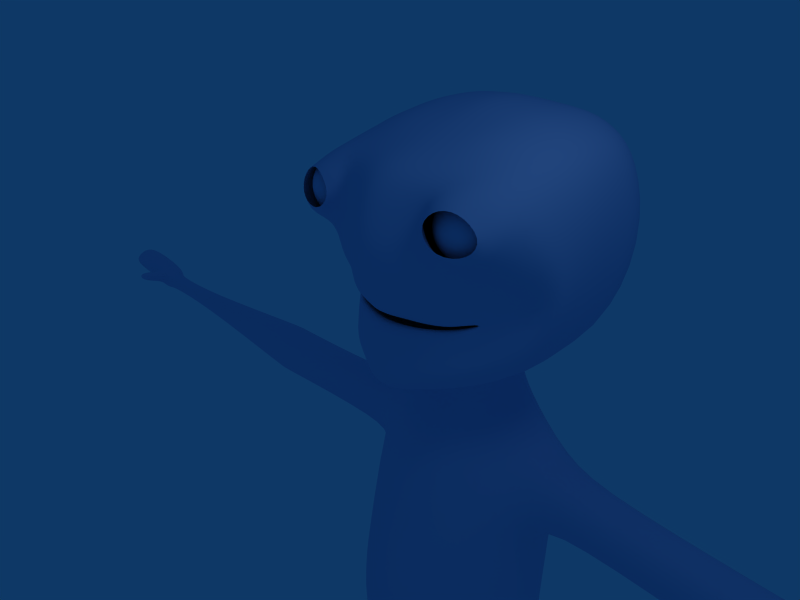 # Source: player_0007.blend  (saved by Blender 2.48.1; exported with 4.5.12 LTS)
import bpy
from mathutils import Matrix  # noqa: F401  (used for matrix-valued properties, if any)

bpy.ops.wm.read_factory_settings(use_empty=True)
scene = bpy.context.scene
scene.name = 'Scene'

# ---- collections
col_collection_1 = bpy.data.collections.new('Collection 1'); scene.collection.children.link(col_collection_1)

# ---- materials (node trees are filled in below, after node groups)
mat_skinmat = bpy.data.materials.new('SkinMat')
mat_skinmat.alpha_threshold = 0.0
mat_skinmat.diffuse_color = (0.702, 0.7647, 0.9176, 1.0)
mat_skinmat.roughness = 0.5
mat_skinmat.line_color = (0.0, 0.0, 0.0, 1.0)
mat_eyemat = bpy.data.materials.new('EyeMat')
mat_eyemat.alpha_threshold = 0.0
mat_eyemat.diffuse_color = (0.702, 0.7647, 0.9176, 1.0)
mat_eyemat.roughness = 0.5
mat_eyemat.line_color = (0.0, 0.0, 0.0, 1.0)

# ---- material node trees

# ---- world
world_world = bpy.data.worlds.new('World'); scene.world = world_world
world_world.color = (0.05656, 0.2208, 0.4)
world_world.use_sun_shadow = False
world_world.sun_shadow_jitter_overblur = 0.0
world_world.cycles.sampling_method = 'MANUAL'
world_world.cycles.sample_map_resolution = 256

# ---- cameras
cam_camera = bpy.data.cameras.new('Camera')
cam_camera.passepartout_alpha = 0.2
cam_camera.clip_end = 100.0
cam_camera.lens = 35.0
cam_camera.ortho_scale = 7.314
cam_camera.show_passepartout = False
cam_camera.show_safe_areas = True
cam_camera.dof.focus_distance = 0.0
cam_camera.dof.aperture_fstop = 128.0

# ---- lights
light_spot = bpy.data.lights.new('Spot', 'POINT')
light_spot.transmission_factor = 0.0
light_spot.cutoff_distance = 30.0
light_spot.energy = 100.0
light_spot.shadow_buffer_clip_start = 1.001
light_spot.shadow_soft_size = 1.0
light_spot.shadow_maximum_resolution = 0.006
light_spot.use_absolute_resolution = True
light_spot.cycles.use_multiple_importance_sampling = False

# ---- meshes
me_plane_001 = bpy.data.meshes.new('Plane.001')
me_plane_001.from_pydata([(0.6953, 1.712, -0.0946), (0.8503, -0.8333, -0.4609), (0.0, -0.9974, 0.07763), (2.016, 0.559, -1.545), (0.0, 1.76, 0.2934), (0.8651, -0.7181, -0.3566), (0.0, -0.8339, 0.1), (0.6745, 1.238, 0.05184), (1.824, 0.4448, -1.475), (0.0, 1.328, 0.375), (0.0, -0.6626, 0.07486), (0.8509, -0.5736, -0.2779), (1.672, 0.3346, -1.258), (0.6316, 0.8788, 0.0497), (0.0, 0.9127, 0.25), (0.6795, 0.3122, -0.2897), (0.0, 0.3164, -0.1178), (0.6218, -0.06107, -0.2563), (1.29, 0.1912, -0.7348), (0.0, -0.05497, -0.08519), (1.795, 1.227, -0.5729), (1.602, 0.9309, -0.7559), (1.422, 0.6825, -0.6698), (0.9896, 0.02041, -0.4915), (1.466, -0.4936, -0.9895), (1.309, -0.3655, -0.8882), (1.172, -0.2878, -0.8018), (0.9703, 0.1906, -0.5073), (0.8768, -1.111, -0.9067), (0.0, -1.281, -0.2802), (0.8408, 2.239, -0.2948), (0.0, 2.317, 0.00373), (1.992, 1.917, -0.7415), (2.28, 0.6647, -1.603), (1.711, -0.6679, -1.349), (0.8531, -1.333, -1.614), (0.0, -1.441, -1.414), (0.9075, 2.666, -1.321), (0.0, 2.622, -1.096), (2.008, 2.053, -2.017), (2.198, 0.8607, -2.154), (1.803, -0.7127, -2.075), (0.839, -1.28, -3.277), (0.0, -1.384, -3.229), (1.051, 2.74, -3.507), (0.0, 2.903, -3.273), (1.904, 2.166, -3.66), (2.125, 0.807, -3.842), (1.704, -0.6866, -3.541), (1.23, 1.141, -0.1449), (1.135, 1.044, -0.2373), (1.042, 0.7813, -0.2783), (0.9315, -0.02218, -0.3691), (1.454, 2.324, -0.6402), (1.577, 2.504, -1.71), (1.535, 2.554, -3.552), (0.7365, 1.689, -0.3755), (0.86, 1.689, -0.1906), (1.045, 1.689, -0.06708), (1.263, 1.689, -0.02372), (1.481, 1.689, -0.06708), (1.666, 1.689, -0.1906), (1.789, 1.689, -0.3753), (1.789, 1.843, -0.4392), (1.666, 1.974, -0.3085), (1.481, 2.061, -0.2212), (1.263, 2.091, -0.1906), (1.045, 2.061, -0.2212), (0.86, 1.973, -0.3099), (0.7365, 1.841, -0.4431), (0.6931, 1.686, -0.5991), (0.7365, 1.9, -0.6072), (0.86, 2.082, -0.6129), (1.045, 2.206, -0.6125), (1.263, 2.253, -0.6064), (1.481, 2.213, -0.5984), (1.666, 2.091, -0.5936), (1.789, 1.907, -0.5933), (1.789, 1.843, -0.7475), (1.666, 1.972, -0.8824), (1.481, 2.05, -0.9843), (1.263, 2.067, -1.031), (1.045, 2.029, -1.008), (0.86, 1.948, -0.9149), (0.7365, 1.831, -0.7686), (0.7365, 1.68, -0.8277), (0.86, 1.671, -1.022), (1.045, 1.669, -1.147), (1.263, 1.675, -1.183), (1.481, 1.684, -1.129), (1.666, 1.688, -0.9973), (1.789, 1.689, -0.8113), (1.832, 1.689, -0.5933), (1.789, 1.535, -0.7475), (1.666, 1.404, -0.8781), (1.481, 1.317, -0.9654), (1.263, 1.286, -0.9962), (1.045, 1.316, -0.967), (0.86, 1.402, -0.8822), (0.7365, 1.532, -0.7533), (0.7365, 1.471, -0.5938), (0.86, 1.286, -0.5933), (1.045, 1.162, -0.5933), (1.263, 1.119, -0.5933), (1.481, 1.162, -0.5933), (1.666, 1.286, -0.5933), (1.789, 1.471, -0.5933), (1.789, 1.535, -0.4392), (1.666, 1.404, -0.3085), (1.481, 1.317, -0.2212), (1.263, 1.286, -0.1906), (1.045, 1.317, -0.2212), (0.86, 1.404, -0.3085), (0.7365, 1.535, -0.4392), (0.7704, 1.74, -0.08504), (0.9812, 2.129, -0.07334), (1.769, 1.395, -0.1306), (1.888, 1.827, -0.4531), (1.275, 1.301, -0.001397), (1.439, 2.171, -0.2223), (0.8746, 1.744, 0.04677), (1.091, 2.053, 0.002957), (1.681, 1.522, -0.06864), (1.799, 1.805, -0.1834), (1.198, 1.447, 0.05818), (1.433, 2.106, -0.1056), (0.8462, -1.35, -2.506), (0.0, 2.956, -2.301), (0.9825, 2.83, -2.43), (1.956, 2.183, -2.686), (2.162, 0.9293, -2.952), (1.746, -0.71, -2.703), (1.557, 2.59, -2.541), (0.0, 1.726, -4.909), (0.0, 0.9367, -4.967), (0.0, -0.6183, -4.476), (0.0, 2.153, -4.62), (0.4251, -0.9153, -0.1916), (0.3477, 1.736, 0.09939), (0.4325, -0.776, -0.1283), (0.3372, 1.283, 0.2134), (0.4254, -0.6181, -0.1015), (0.3158, 0.8958, 0.1498), (0.4388, 0.2957, -0.2037), (0.3416, -0.03937, -0.1707), (0.4384, -1.196, -0.5934), (0.4204, 2.278, -0.1456), (0.2264, -1.387, -1.471), (0.4131, 2.644, -1.202), (0.3196, -1.332, -3.049), (0.4448, 2.832, -3.373), (0.4231, -1.402, -2.446), (0.4328, 2.893, -2.359), (0.9194, 1.875, -4.424), (1.007, 0.9367, -4.55), (0.9115, -0.6179, -4.153), (0.736, 2.293, -4.243), (0.7607, 0.1513, -3.802), (0.748, 0.193, -3.801), (0.7233, 0.09342, -3.799), (0.6907, 0.05872, -3.8), (0.6616, 0.2047, -3.798), (0.7113, 0.1983, -3.797), (0.6338, 0.0508, -3.796), (0.0, 0.04288, -3.795), (0.6194, 0.2072, -3.795), (0.0, 0.2097, -3.793), (1.515, 0.2257, -3.045), (1.365, 0.5677, -2.87), (1.16, -0.2497, -2.873), (0.8602, -0.5347, -2.731), (1.039, 0.6116, -2.767), (0.6118, 0.6638, -2.693), (0.3706, -0.5997, -2.649), (0.0, -0.6648, -2.582), (0.2472, 0.6846, -2.618), (0.0, 0.7054, -2.549), (0.8143, -0.4114, -0.27), (0.0, -0.5063, 0.0322), (0.6099, 0.6118, -0.1505), (1.484, 0.2347, -1.068), (0.0, 0.6435, 0.1149), (1.281, 0.511, -0.6197), (1.102, -0.1821, -0.6709), (0.9747, 0.5592, -0.3716), (0.4071, -0.4588, -0.1189), (0.3049, 0.6277, -0.01779), (1.433, 0.2056, -1.463), (1.247, 0.4665, -1.074), (1.087, -0.1571, -1.099), (0.8073, -0.3745, -0.7524), (0.9603, 0.5001, -0.8778), (0.6038, 0.5399, -0.6981), (0.3992, -0.4241, -0.6136), (0.0, -0.4737, -0.476), (0.2975, 0.5557, -0.5605), (0.0, 0.5716, -0.4232), (0.0, -2.0, -1.243), (0.3984, -1.987, -1.317), (0.0, -1.984, -3.229), (0.54, -1.997, -3.097), (0.6435, -1.995, -2.333), (0.8497, -1.341, -2.056), (0.0, 2.787, -1.692), (0.9446, 2.747, -1.87), (1.982, 2.118, -2.348), (2.18, 0.8946, -2.549), (1.775, -0.7114, -2.386), (1.567, 2.547, -2.122), (0.5535, -1.395, -1.775), (0.4229, 2.767, -1.775), (0.6005, -2.005, -1.74), (0.0, -2.657, -0.6605), (0.6255, -2.672, -0.7437), (0.0, -2.641, -3.371), (1.476, -2.691, -2.844), (1.536, -2.544, -2.242), (1.464, -2.66, -1.676), (0.0, -3.831, -0.2918), (0.6912, -3.835, -0.5829), (1.157, -3.723, -0.8745), (0.0, -3.516, -3.486), (0.8133, -3.381, -3.435), (1.5, -3.364, -3.009), (1.536, -3.385, -1.567), (0.7506, -4.819, -0.3044), (0.0, -4.796, 0.04455), (0.0, -4.531, -3.486), (0.8133, -4.396, -3.321), (1.5, -4.011, -2.809), (1.576, -3.985, -1.807), (1.231, -4.567, -0.8286), (0.7178, -5.77, -0.107), (0.0, -5.788, 0.2379), (0.0, -5.552, -3.486), (0.8133, -5.417, -3.237), (1.5, -5.331, -2.837), (1.588, -5.3, -1.303), (1.345, -5.487, -0.7708), (1.538, -4.142, -2.337), (1.538, -5.322, -2.234), (2.265, -3.015, -2.633), (2.267, -2.924, -2.259), (2.258, -2.995, -1.906), (2.244, -3.434, -2.736), (2.267, -3.447, -1.839), (2.244, -3.837, -2.611), (2.272, -3.831, -1.988), (2.268, -3.918, -2.318), (5.406, -3.141, -2.662), (5.408, -3.042, -2.256), (5.398, -3.12, -1.874), (5.383, -3.596, -2.774), (5.408, -3.609, -1.801), (5.383, -4.032, -2.639), (5.413, -4.026, -1.963), (5.409, -4.12, -2.32), (5.532, -3.042, -2.256), (5.53, -3.141, -2.662), (5.522, -3.12, -1.874), (5.508, -3.596, -2.774), (5.532, -3.609, -1.801), (5.508, -4.032, -2.639), (5.538, -4.026, -1.963), (5.534, -4.12, -2.32), (5.679, -3.141, -2.662), (5.681, -3.042, -2.256), (5.671, -3.12, -1.874), (5.657, -3.596, -2.774), (5.681, -3.609, -1.801), (5.657, -4.032, -2.639), (5.687, -4.026, -1.963), (5.683, -4.12, -2.32), (9.145, -3.488, -2.432), (9.146, -3.45, -2.275), (9.142, -3.48, -2.127), (9.137, -3.664, -2.475), (9.146, -3.669, -2.098), (9.137, -3.833, -2.423), (9.148, -3.831, -2.161), (9.147, -3.867, -2.299), (11.01, -3.52, -2.275), (11.0, -3.557, -2.432), (11.0, -3.55, -2.127), (11.0, -3.706, -2.475), (11.01, -3.718, -2.098), (11.01, -3.827, -2.423), (11.02, -3.822, -2.161), (11.03, -3.843, -2.299), (11.05, -3.354, -2.266), (11.05, -3.42, -2.537), (11.1, -3.406, -2.021), (11.04, -3.704, -2.612), (11.05, -3.675, -1.963), (11.06, -3.929, -2.521), (11.07, -3.895, -2.071), (11.08, -3.937, -2.309), (11.36, -3.354, -2.392), (11.36, -3.42, -2.607), (11.38, -3.406, -2.011), (11.38, -3.642, -2.612), (11.39, -3.622, -1.963), (11.4, -3.814, -2.521), (11.41, -3.74, -2.071), (11.42, -3.772, -2.309), (12.33, -3.354, -2.42), (12.01, -3.42, -2.738), (12.39, -3.406, -2.208), (12.22, -3.608, -2.579), (12.22, -3.563, -1.93), (12.22, -3.635, -2.47), (12.22, -3.676, -2.038), (12.23, -3.633, -2.276), (13.0, -3.278, -2.432), (12.98, -3.327, -2.642), (12.61, -3.382, -2.28), (12.81, -3.444, -2.52), (12.88, -3.471, -1.951), (12.8, -3.477, -2.495), (12.84, -3.53, -2.045), (12.79, -3.492, -2.283), (11.12, -3.615, -1.669), (11.45, -3.562, -1.715), (11.43, -3.346, -1.761), (11.16, -3.346, -1.733), (11.27, -3.482, -1.408), (11.29, -3.336, -1.446), (11.43, -3.336, -1.481), (11.44, -3.453, -1.458), (0.8615, -7.06, -0.2576), (0.0, -7.085, -0.023), (0.0, -6.818, -3.312), (0.8133, -6.77, -2.894), (1.5, -6.706, -2.655), (1.569, -6.592, -1.556), (1.454, -6.767, -0.7886), (1.566, -6.603, -2.181), (0.0, -8.665, -0.4222), (0.4764, -8.631, -0.683), (0.0, -8.33, -3.486), (0.6148, -8.195, -3.321), (1.301, -8.109, -3.135), (0.9458, -8.316, -1.187), (1.397, -8.101, -1.615), (1.491, -8.124, -2.34), (0.0, -9.591, -0.4222), (0.3632, -9.557, -0.4992), (0.3502, -9.121, -3.451), (0.0, -9.256, -3.486), (1.558, -9.135, -3.135), (1.154, -9.339, -3.321), (1.861, -9.045, -1.615), (1.385, -9.21, -1.187), (0.8652, -9.475, -0.683), (1.905, -9.125, -2.34), (0.4294, -9.987, -0.4992), (0.0, -10.02, -0.4222), (0.4495, -9.816, -3.451), (0.0, -9.951, -3.486), (0.8649, -1.222, -1.261), (0.0, -1.361, -0.8472), (0.0, 2.469, -0.5462), (0.8741, 2.453, -0.808), (2.0, 1.985, -1.379), (2.239, 0.7627, -1.879), (1.757, -0.6903, -1.712), (1.515, 2.414, -1.175), (0.3324, -1.291, -1.032), (0.4168, 2.461, -0.6739), (0.4171, -10.37, -1.975), (0.0, -10.45, -1.954), (1.37, -10.32, -3.321), (1.922, -10.32, -3.135), (1.75, -10.29, -1.187), (2.236, -10.25, -1.615), (1.105, -10.37, -0.683), (2.256, -10.32, -2.34), (0.5265, -10.55, -0.4992), (0.606, -10.55, -3.451), (0.4377, -10.61, -1.975), (1.353, -11.54, -3.222), (2.114, -11.52, -3.036), (2.392, -11.54, -1.615), (1.877, -11.5, -0.9369), (1.013, -11.53, -0.9417), (2.442, -11.56, -2.34), (0.4516, -11.53, -1.453), (0.5308, -11.54, -2.875), (0.3937, -11.53, -1.975), (1.921, -12.94, -2.77), (1.361, -12.95, -2.907), (1.744, -12.91, -1.084), (2.124, -12.95, -1.628), (1.111, -12.93, -1.088), (2.202, -12.97, -2.224), (0.6996, -12.94, -1.501), (0.7577, -12.95, -2.649), (0.6572, -12.94, -1.928), (1.927, -13.08, -2.77), (1.364, -13.1, -2.907), (1.745, -13.06, -1.084), (2.13, -13.1, -1.628), (1.111, -13.08, -1.088), (2.207, -13.12, -2.224), (0.6996, -13.09, -1.501), (0.7577, -13.1, -2.649), (0.6572, -13.08, -1.928), (1.935, -13.24, -2.77), (1.37, -13.25, -2.907), (1.749, -13.21, -1.084), (2.138, -13.25, -1.628), (1.111, -13.23, -1.088), (2.216, -13.27, -2.224), (0.6996, -13.24, -1.501), (0.7577, -13.25, -2.649), (0.6572, -13.24, -1.928), (1.992, -14.34, -2.771), (1.413, -14.36, -2.907), (1.793, -14.32, -1.2), (2.196, -14.36, -1.714), (1.127, -14.35, -1.204), (2.273, -14.38, -2.265), (0.7023, -14.35, -1.59), (0.7716, -14.36, -2.653), (0.6603, -14.34, -1.986), (1.752, -16.51, -2.521), (1.367, -16.52, -2.61), (1.888, -16.52, -1.837), (2.025, -16.53, -2.195), (0.8956, -16.52, -1.834), (0.9629, -16.52, -2.46), (0.8404, -16.51, -2.14), (1.619, -16.5, -1.513), (1.203, -16.52, -1.515), (1.909, -16.63, -1.202), (1.203, -16.63, -1.202), (0.9356, -16.63, -1.2), (1.619, -16.63, -1.201), (0.6762, -16.8, -0.2424), (1.203, -16.72, -0.2223), (1.619, -16.72, -0.2214), (2.169, -16.8, -0.2438), (0.6762, -16.86, 0.9872), (1.203, -16.78, 1.007), (1.619, -16.78, 1.008), (2.169, -16.86, 0.9859), (0.9356, -17.17, 2.045), (1.203, -17.17, 2.282), (1.619, -17.17, 2.283), (1.909, -17.17, 2.044), (0.9356, -17.36, 2.088), (1.203, -17.36, 2.325), (1.619, -17.36, 2.325), (1.909, -17.36, 2.087), (1.203, -17.36, 0.9572), (0.6762, -17.36, 0.9586), (1.619, -17.36, 0.958), (2.169, -17.36, 0.9573), (0.6762, -17.34, -0.1424), (1.203, -17.34, -0.1438), (1.619, -17.34, -0.1429), (2.169, -17.34, -0.1437), (1.203, -17.31, -1.345), (0.9356, -17.32, -1.343), (1.619, -17.32, -1.344), (1.909, -17.31, -1.345), (0.9356, -17.32, -1.787), (1.203, -17.31, -1.788), (1.619, -17.32, -1.787), (2.028, -17.31, -1.777), (0.9356, -17.32, -2.188), (1.203, -17.31, -2.19), (1.619, -17.32, -2.189), (2.028, -17.31, -2.179), (1.203, -17.31, -2.567), (0.9356, -17.32, -2.566), (1.619, -17.32, -2.566), (2.007, -17.31, -2.589), (0.9251, -17.33, -2.719), (1.204, -17.33, -2.879), (1.638, -17.33, -2.878), (1.941, -17.33, -2.721), (1.193, -17.27, 2.429), (0.9143, -17.27, 2.193), (1.627, -17.27, 2.43), (1.93, -17.27, 2.191), (2.2, -17.11, 1.051), (2.2, -17.07, -0.165), (1.93, -16.97, -1.291), (2.034, -16.91, -1.842), (0.6436, -17.11, 1.052), (0.6436, -17.07, -0.1635), (0.9143, -16.97, -1.29), (0.9078, -16.91, -1.822), (2.11, -16.92, -2.239), (1.939, -16.9, -2.639), (0.8862, -16.91, -2.177), (0.9328, -16.91, -2.575), (1.371, -16.33, -2.637), (1.758, -16.31, -2.543), (1.897, -16.33, -1.826), (1.995, -16.34, -2.202), (0.8877, -16.32, -1.793), (0.9502, -16.33, -2.468), (0.8365, -16.32, -2.101), (1.196, -16.32, -1.487), (1.634, -16.3, -1.484)], [], [(3, 8, 21, 20), (8, 12, 22, 21), (3, 24, 25, 8), (24, 1, 5, 25), (8, 25, 26, 12), (25, 5, 11, 26), (3, 20, 32, 33), (1, 24, 34, 28), (24, 3, 33, 34), (0, 49, 50, 7), (49, 20, 21, 50), (22, 51, 50, 21), (51, 13, 7, 50), (92, 63, 62), (62, 63, 64, 61), (61, 64, 65, 60), (60, 65, 66, 59), (59, 66, 67, 58), (58, 67, 68, 57), (57, 68, 69, 56), (56, 69, 70), (69, 71, 70), (68, 72, 71, 69), (67, 73, 72, 68), (66, 74, 73, 67), (65, 75, 74, 66), (64, 76, 75, 65), (63, 77, 76, 64), (92, 77, 63), (92, 78, 77), (77, 78, 79, 76), (76, 79, 80, 75), (75, 80, 81, 74), (74, 81, 82, 73), (73, 82, 83, 72), (72, 83, 84, 71), (71, 84, 70), (84, 85, 70), (83, 86, 85, 84), (82, 87, 86, 83), (81, 88, 87, 82), (80, 89, 88, 81), (79, 90, 89, 80), (78, 91, 90, 79), (92, 91, 78), (92, 93, 91), (91, 93, 94, 90), (90, 94, 95, 89), (89, 95, 96, 88), (88, 96, 97, 87), (87, 97, 98, 86), (86, 98, 99, 85), (85, 99, 70), (99, 100, 70), (98, 101, 100, 99), (97, 102, 101, 98), (96, 103, 102, 97), (95, 104, 103, 96), (94, 105, 104, 95), (93, 106, 105, 94), (92, 106, 93), (92, 107, 106), (106, 107, 108, 105), (105, 108, 109, 104), (104, 109, 110, 103), (103, 110, 111, 102), (102, 111, 112, 101), (101, 112, 113, 100), (100, 113, 70), (113, 56, 70), (112, 57, 56, 113), (111, 58, 57, 112), (110, 59, 58, 111), (109, 60, 59, 110), (108, 61, 60, 109), (107, 62, 61, 108), (92, 62, 107), (0, 30, 115, 114), (32, 20, 116, 117), (49, 0, 114, 118), (20, 49, 118, 116), (30, 53, 119, 115), (53, 32, 117, 119), (114, 115, 121, 120), (117, 116, 122, 123), (118, 114, 120, 124), (116, 118, 124, 122), (115, 119, 125, 121), (119, 117, 123, 125), (129, 46, 47, 130), (131, 48, 42, 126), (130, 47, 48, 131), (132, 55, 46, 129), (128, 44, 55, 132), (6, 139, 137, 2), (139, 5, 1, 137), (4, 138, 140, 9), (138, 0, 7, 140), (10, 141, 139, 6), (141, 11, 5, 139), (9, 140, 142, 14), (140, 7, 13, 142), (2, 137, 145, 29), (137, 1, 28, 145), (0, 138, 146, 30), (138, 4, 31, 146), (42, 149, 151, 126), (45, 150, 152, 127), (150, 44, 128, 152), (46, 153, 154, 47), (153, 133, 134, 154), (47, 154, 155, 48), (154, 134, 135, 155), (55, 156, 153, 46), (156, 136, 133, 153), (44, 150, 156, 55), (150, 45, 136, 156), (48, 155, 149, 42), (155, 135, 43, 149), (163, 164, 166, 165), (160, 163, 165, 161), (159, 160, 161, 162), (157, 159, 162, 158), (167, 157, 158, 168), (169, 159, 157, 167), (170, 160, 159, 169), (171, 162, 161, 172), (168, 158, 162, 171), (173, 163, 160, 170), (174, 164, 163, 173), (172, 161, 165, 175), (175, 165, 166, 176), (12, 180, 182, 22), (180, 18, 23, 182), (26, 183, 180, 12), (183, 27, 18, 180), (11, 177, 183, 26), (177, 15, 27, 183), (52, 184, 182, 23), (184, 51, 22, 182), (17, 179, 184, 52), (179, 13, 51, 184), (143, 185, 178, 16), (185, 141, 10, 178), (15, 177, 185, 143), (177, 11, 141, 185), (142, 186, 181, 14), (186, 144, 19, 181), (13, 179, 186, 142), (179, 17, 144, 186), (18, 187, 188, 23), (187, 167, 168, 188), (27, 189, 187, 18), (189, 169, 167, 187), (15, 190, 189, 27), (190, 170, 169, 189), (52, 191, 192, 17), (191, 171, 172, 192), (23, 188, 191, 52), (188, 168, 171, 191), (143, 193, 190, 15), (193, 173, 170, 190), (16, 194, 193, 143), (194, 174, 173, 193), (17, 192, 195, 144), (192, 172, 175, 195), (144, 195, 196, 19), (195, 175, 176, 196), (36, 147, 198, 197), (149, 43, 199, 200), (151, 149, 200, 201), (39, 205, 206, 40), (205, 129, 130, 206), (41, 207, 202, 35), (207, 131, 126, 202), (40, 206, 207, 41), (206, 130, 131, 207), (54, 208, 205, 39), (208, 132, 129, 205), (37, 204, 208, 54), (204, 128, 132, 208), (151, 209, 202, 126), (209, 147, 35, 202), (152, 210, 203, 127), (210, 148, 38, 203), (128, 204, 210, 152), (204, 37, 148, 210), (147, 209, 211, 198), (209, 151, 201, 211), (197, 198, 213, 212), (200, 199, 214, 215), (201, 200, 215, 216), (211, 201, 216, 217), (198, 211, 217, 213), (212, 213, 219, 218), (213, 217, 220, 219), (215, 214, 221, 222), (215, 222, 223), (217, 224, 220), (218, 219, 225, 226), (222, 221, 227, 228), (223, 222, 228, 229), (220, 224, 230, 231), (219, 220, 231, 225), (226, 225, 232, 233), (228, 227, 234, 235), (229, 228, 235, 236), (231, 230, 237, 238), (225, 231, 238, 232), (230, 239, 240, 237), (239, 229, 236, 240), (216, 215, 241, 242), (217, 216, 242, 243), (215, 223, 244, 241), (224, 217, 243, 245), (223, 229, 246, 244), (230, 224, 245, 247), (229, 239, 248, 246), (239, 230, 247, 248), (242, 241, 249, 250), (243, 242, 250, 251), (241, 244, 252, 249), (245, 243, 251, 253), (244, 246, 254, 252), (247, 245, 253, 255), (246, 248, 256, 254), (248, 247, 255, 256), (250, 249, 258, 257), (251, 250, 257, 259), (249, 252, 260, 258), (253, 251, 259, 261), (252, 254, 262, 260), (255, 253, 261, 263), (254, 256, 264, 262), (256, 255, 263, 264), (257, 258, 265, 266), (259, 257, 266, 267), (258, 260, 268, 265), (261, 259, 267, 269), (260, 262, 270, 268), (263, 261, 269, 271), (262, 264, 272, 270), (264, 263, 271, 272), (266, 265, 273, 274), (267, 266, 274, 275), (265, 268, 276, 273), (269, 267, 275, 277), (268, 270, 278, 276), (271, 269, 277, 279), (270, 272, 280, 278), (272, 271, 279, 280), (274, 273, 282, 281), (275, 274, 281, 283), (273, 276, 284, 282), (277, 275, 283, 285), (276, 278, 286, 284), (279, 277, 285, 287), (278, 280, 288, 286), (280, 279, 287, 288), (281, 282, 290, 289), (283, 281, 289, 291), (282, 284, 292, 290), (285, 283, 291, 293), (284, 286, 294, 292), (287, 285, 293, 295), (286, 288, 296, 294), (288, 287, 295, 296), (289, 290, 298, 297), (291, 289, 297, 299), (290, 292, 300, 298), (292, 294, 302, 300), (295, 293, 301, 303), (294, 296, 304, 302), (296, 295, 303, 304), (297, 298, 306, 305), (299, 297, 305, 307), (298, 300, 308, 306), (301, 299, 307, 309), (300, 302, 310, 308), (303, 301, 309, 311), (302, 304, 312, 310), (304, 303, 311, 312), (305, 306, 314, 313), (307, 305, 313, 315), (306, 308, 316, 314), (309, 307, 315, 317), (308, 310, 318, 316), (311, 309, 317, 319), (310, 312, 320, 318), (312, 311, 319, 320), (313, 319, 317, 315), (313, 314, 320, 319), (316, 318, 320, 314), (301, 293, 321, 322), (299, 301, 322, 323), (291, 299, 323, 324), (293, 291, 324, 321), (321, 324, 326, 325), (324, 323, 327, 326), (323, 322, 328, 327), (322, 321, 325, 328), (325, 326, 327, 328), (233, 232, 329, 330), (235, 234, 331, 332), (236, 235, 332, 333), (238, 237, 334, 335), (232, 238, 335, 329), (240, 236, 333, 336), (237, 240, 336, 334), (330, 329, 338, 337), (332, 331, 339, 340), (333, 332, 340, 341), (335, 334, 343, 342), (329, 335, 342, 338), (336, 333, 341, 344), (334, 336, 344, 343), (337, 338, 346, 345), (340, 339, 348, 347), (341, 340, 350, 349), (342, 343, 351, 352), (338, 342, 352, 353), (344, 341, 349, 354), (343, 344, 354, 351), (345, 346, 355, 356), (338, 353, 355, 346), (347, 348, 358, 357), (340, 347, 357, 350), (32, 363, 364, 33), (363, 39, 40, 364), (34, 365, 359, 28), (365, 41, 35, 359), (33, 364, 365, 34), (364, 40, 41, 365), (53, 366, 363, 32), (366, 54, 39, 363), (30, 362, 366, 53), (362, 37, 54, 366), (145, 367, 360, 29), (367, 147, 36, 360), (28, 359, 367, 145), (359, 35, 147, 367), (146, 368, 362, 30), (368, 148, 37, 362), (31, 361, 368, 146), (361, 38, 148, 368), (355, 369, 370, 356), (369, 357, 358, 370), (349, 350, 371, 372), (352, 351, 374, 373), (353, 352, 373, 375), (354, 349, 372, 376), (351, 354, 376, 374), (355, 353, 375, 377), (350, 357, 378, 371), (357, 369, 379, 378), (369, 355, 377, 379), (372, 371, 380, 381), (373, 374, 382, 383), (375, 373, 383, 384), (376, 372, 381, 385), (374, 376, 385, 382), (377, 375, 384, 386), (371, 378, 387, 380), (378, 379, 388, 387), (379, 377, 386, 388), (381, 380, 390, 389), (383, 382, 392, 391), (384, 383, 391, 393), (385, 381, 389, 394), (382, 385, 394, 392), (386, 384, 393, 395), (380, 387, 396, 390), (387, 388, 397, 396), (388, 386, 395, 397), (389, 390, 399, 398), (391, 392, 401, 400), (393, 391, 400, 402), (394, 389, 398, 403), (392, 394, 403, 401), (395, 393, 402, 404), (390, 396, 405, 399), (396, 397, 406, 405), (397, 395, 404, 406), (398, 399, 408, 407), (400, 401, 410, 409), (402, 400, 409, 411), (403, 398, 407, 412), (401, 403, 412, 410), (404, 402, 411, 413), (399, 405, 414, 408), (405, 406, 415, 414), (406, 404, 413, 415), (407, 408, 417, 416), (409, 410, 419, 418), (411, 409, 418, 420), (412, 407, 416, 421), (410, 412, 421, 419), (413, 411, 420, 422), (408, 414, 423, 417), (414, 415, 424, 423), (415, 413, 422, 424), (432, 427, 434, 437), (429, 433, 435, 436), (433, 432, 437, 435), (436, 435, 439, 438), (435, 437, 440, 439), (437, 434, 441, 440), (438, 439, 443, 442), (439, 440, 444, 443), (440, 441, 445, 444), (442, 443, 447, 446), (443, 444, 448, 447), (444, 445, 449, 448), (450, 451, 454, 455), (451, 452, 456, 454), (452, 453, 457, 456), (455, 454, 459, 458), (454, 456, 460, 459), (456, 457, 461, 460), (458, 459, 462, 463), (459, 460, 464, 462), (460, 461, 465, 464), (463, 462, 467, 466), (462, 464, 468, 467), (464, 465, 469, 468), (466, 467, 471, 470), (467, 468, 472, 471), (468, 469, 473, 472), (470, 471, 474, 475), (471, 472, 476, 474), (472, 473, 477, 476), (475, 474, 479, 478), (474, 476, 480, 479), (476, 477, 481, 480), (425, 480, 481), (430, 478, 479), (425, 426, 480), (426, 430, 479), (426, 479, 480), (447, 482, 483, 446), (482, 451, 450, 483), (448, 484, 482, 447), (484, 452, 451, 482), (449, 485, 484, 448), (485, 453, 452, 484), (445, 486, 485, 449), (486, 457, 453, 485), (441, 487, 486, 445), (487, 461, 457, 486), (434, 488, 487, 441), (488, 465, 461, 487), (427, 489, 488, 434), (489, 469, 465, 488), (446, 483, 490, 442), (483, 450, 455, 490), (442, 490, 491, 438), (490, 455, 458, 491), (438, 491, 492, 436), (491, 458, 463, 492), (436, 492, 493, 429), (492, 463, 466, 493), (428, 494, 489, 427), (494, 473, 469, 489), (425, 495, 494, 428), (495, 477, 473, 494), (429, 493, 496, 431), (493, 466, 470, 496), (431, 496, 497, 430), (496, 470, 475, 497), (477, 495, 481), (495, 425, 481), (430, 497, 478), (497, 475, 478), (417, 498, 499, 416), (498, 426, 425, 499), (419, 500, 506, 418), (500, 427, 432, 506), (418, 506, 505, 420), (506, 432, 433, 505), (416, 499, 501, 421), (499, 425, 428, 501), (421, 501, 500, 419), (501, 428, 427, 500), (420, 505, 502, 422), (505, 433, 429, 502), (423, 503, 498, 417), (503, 430, 426, 498), (424, 504, 503, 423), (504, 431, 430, 503), (422, 502, 504, 424), (502, 429, 431, 504)])
me_plane_001.polygons.foreach_set('use_smooth', [True] * 491)
me_plane_001.materials.append(mat_skinmat)
me_plane_001.materials.append(mat_eyemat)
me_plane_001.use_remesh_preserve_volume = False
me_plane_001.use_remesh_preserve_attributes = False
me_plane_001.use_mirror_vertex_groups = False
me_plane_001.update()

# ---- objects
ob_atog = bpy.data.objects.new('atog', me_plane_001)
ob_lamp = bpy.data.objects.new('Lamp', light_spot)
ob_camera = bpy.data.objects.new('Camera', cam_camera)

# ---- transforms, parenting, visibility, modifiers, constraints
ob_atog.location = (0.0, 0.0, 0.0)
ob_atog.rotation_euler = (1.571, 2.22e-16, 2.22e-16)
ob_atog.lock_rotations_4d = False
ob_atog.empty_display_type = 'ARROWS'
ob_atog.lineart.crease_threshold = 0.0
_vg = ob_atog.vertex_groups.new(name='eye')
_m = ob_atog.modifiers.new('Mirror', 'MIRROR')
_m.use_clip = True
_m = ob_atog.modifiers.new('Subsurf', 'SUBSURF')
_m.uv_smooth = 'PRESERVE_CORNERS'
_m.quality = 2
ob_lamp.location = (4.076, 1.005, 5.904)
ob_lamp.rotation_euler = (0.6503, 0.05522, 1.866)
ob_lamp.lock_rotations_4d = False
ob_lamp.empty_display_type = 'ARROWS'
ob_lamp.color = (0.0, 0.0, 0.0, 0.0)
ob_lamp.lineart.crease_threshold = 0.0
ob_camera.location = (7.481, -6.508, 5.344)
ob_camera.rotation_euler = (1.109, 0.01082, 0.8149)
ob_camera.lock_rotations_4d = False
ob_camera.empty_display_type = 'ARROWS'
ob_camera.color = (0.0, 0.0, 0.0, 0.0)
ob_camera.display_type = 'WIRE'
ob_camera.lineart.crease_threshold = 0.0

# ---- collection membership
col_collection_1.objects.link(ob_atog)
col_collection_1.objects.link(ob_lamp)
col_collection_1.objects.link(ob_camera)

# ---- scene / render settings (as saved in the file)
scene.camera = ob_camera
scene.frame_start = 1; scene.frame_end = 250; scene.frame_set(1)
scene.render.engine = 'BLENDER_EEVEE_NEXT'
scene.render.image_settings.file_format = 'JPEG'
scene.render.image_settings.color_mode = 'RGB'
scene.render.image_settings.compression = 90
scene.render.resolution_x = 800
scene.render.resolution_y = 600
scene.render.pixel_aspect_x = 100.0
scene.render.pixel_aspect_y = 100.0
scene.render.fps = 25
scene.render.dither_intensity = 0.0
scene.render.use_compositing = False
scene.render.use_sequencer = False
scene.render.bake_margin = 2
scene.render.bake_bias = 0.0
scene.render.use_stamp_time = False
scene.render.use_stamp_date = False
scene.render.use_stamp_frame = False
scene.render.use_stamp_camera = False
scene.render.use_stamp_scene = False
scene.render.use_stamp_filename = False
scene.render.use_stamp_render_time = False
scene.render.stamp_font_size = 0
scene.cycles.use_denoising = False
scene.cycles.samples = 10
scene.cycles.sampling_pattern = 'TABULATED_SOBOL'
scene.cycles.light_sampling_threshold = 0.0
scene.cycles.use_adaptive_sampling = False
scene.cycles.use_light_tree = False
scene.cycles.blur_glossy = 0.0
scene.cycles.volume_bounces = 1
scene.cycles.pixel_filter_type = 'GAUSSIAN'
scene.cycles.sample_clamp_indirect = 0.0
scene.view_settings.view_transform = 'Raw'
bpy.context.view_layer.update()
